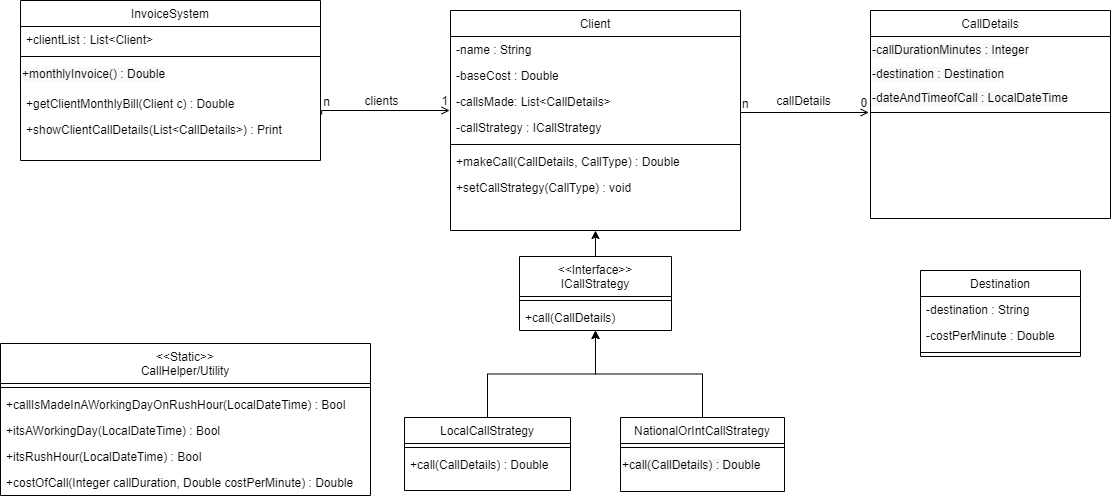

The diagram above was exported from draw.io. Its source (the exported page's mxGraphModel, read from the mxfile embedded in the PNG):
<mxGraphModel dx="1422" dy="762" grid="1" gridSize="10" guides="1" tooltips="1" connect="1" arrows="1" fold="1" page="1" pageScale="1" pageWidth="827" pageHeight="1169" math="0" shadow="0">
  <root>
    <mxCell id="WIyWlLk6GJQsqaUBKTNV-0" />
    <mxCell id="WIyWlLk6GJQsqaUBKTNV-1" parent="WIyWlLk6GJQsqaUBKTNV-0" />
    <mxCell id="zkfFHV4jXpPFQw0GAbJ--0" value="InvoiceSystem" style="swimlane;fontStyle=0;align=center;verticalAlign=top;childLayout=stackLayout;horizontal=1;startSize=26;horizontalStack=0;resizeParent=1;resizeLast=0;collapsible=1;marginBottom=0;rounded=0;shadow=0;strokeWidth=1;" parent="WIyWlLk6GJQsqaUBKTNV-1" vertex="1">
      <mxGeometry x="80" y="90" width="300" height="160" as="geometry">
        <mxRectangle x="230" y="140" width="160" height="26" as="alternateBounds" />
      </mxGeometry>
    </mxCell>
    <mxCell id="zkfFHV4jXpPFQw0GAbJ--5" value="+clientList : List&lt;Client&gt;" style="text;align=left;verticalAlign=top;spacingLeft=4;spacingRight=4;overflow=hidden;rotatable=0;points=[[0,0.5],[1,0.5]];portConstraint=eastwest;" parent="zkfFHV4jXpPFQw0GAbJ--0" vertex="1">
      <mxGeometry y="26" width="300" height="26" as="geometry" />
    </mxCell>
    <mxCell id="zkfFHV4jXpPFQw0GAbJ--4" value="" style="line;html=1;strokeWidth=1;align=left;verticalAlign=middle;spacingTop=-1;spacingLeft=3;spacingRight=3;rotatable=0;labelPosition=right;points=[];portConstraint=eastwest;" parent="zkfFHV4jXpPFQw0GAbJ--0" vertex="1">
      <mxGeometry y="52" width="300" height="8" as="geometry" />
    </mxCell>
    <mxCell id="mgErVTXxip-j2QtM1GEN-22" value="&lt;span style=&quot;color: rgb(0, 0, 0); font-family: Helvetica; font-size: 12px; font-style: normal; font-variant-ligatures: normal; font-variant-caps: normal; font-weight: 400; letter-spacing: normal; orphans: 2; text-align: left; text-indent: 0px; text-transform: none; widows: 2; word-spacing: 0px; -webkit-text-stroke-width: 0px; background-color: rgb(248, 249, 250); text-decoration-thickness: initial; text-decoration-style: initial; text-decoration-color: initial; float: none; display: inline !important;&quot;&gt;+monthlyInvoice() : Double&lt;/span&gt;" style="text;whiteSpace=wrap;html=1;" parent="zkfFHV4jXpPFQw0GAbJ--0" vertex="1">
      <mxGeometry y="60" width="300" height="30" as="geometry" />
    </mxCell>
    <mxCell id="zKOCyGUlQCyZLWSYcaQV-0" value="+getClientMonthlyBill(Client c) : Double" style="text;align=left;verticalAlign=top;spacingLeft=4;spacingRight=4;overflow=hidden;rotatable=0;points=[[0,0.5],[1,0.5]];portConstraint=eastwest;" parent="zkfFHV4jXpPFQw0GAbJ--0" vertex="1">
      <mxGeometry y="90" width="300" height="26" as="geometry" />
    </mxCell>
    <mxCell id="zKOCyGUlQCyZLWSYcaQV-1" value="+showClientCallDetails(List&lt;CallDetails&gt;) : Print" style="text;align=left;verticalAlign=top;spacingLeft=4;spacingRight=4;overflow=hidden;rotatable=0;points=[[0,0.5],[1,0.5]];portConstraint=eastwest;" parent="zkfFHV4jXpPFQw0GAbJ--0" vertex="1">
      <mxGeometry y="116" width="300" height="26" as="geometry" />
    </mxCell>
    <mxCell id="whmVGHHcXRd6zJ37QkgM-21" style="edgeStyle=orthogonalEdgeStyle;rounded=0;orthogonalLoop=1;jettySize=auto;html=1;exitX=0.5;exitY=0;exitDx=0;exitDy=0;entryX=0.5;entryY=1;entryDx=0;entryDy=0;" parent="WIyWlLk6GJQsqaUBKTNV-1" source="zkfFHV4jXpPFQw0GAbJ--13" target="whmVGHHcXRd6zJ37QkgM-14" edge="1">
      <mxGeometry relative="1" as="geometry">
        <mxPoint x="664" y="460" as="targetPoint" />
      </mxGeometry>
    </mxCell>
    <mxCell id="zkfFHV4jXpPFQw0GAbJ--13" value="LocalCallStrategy" style="swimlane;fontStyle=0;align=center;verticalAlign=top;childLayout=stackLayout;horizontal=1;startSize=26;horizontalStack=0;resizeParent=1;resizeLast=0;collapsible=1;marginBottom=0;rounded=0;shadow=0;strokeWidth=1;" parent="WIyWlLk6GJQsqaUBKTNV-1" vertex="1">
      <mxGeometry x="464" y="507" width="166" height="73" as="geometry">
        <mxRectangle x="340" y="380" width="170" height="26" as="alternateBounds" />
      </mxGeometry>
    </mxCell>
    <mxCell id="zkfFHV4jXpPFQw0GAbJ--15" value="" style="line;html=1;strokeWidth=1;align=left;verticalAlign=middle;spacingTop=-1;spacingLeft=3;spacingRight=3;rotatable=0;labelPosition=right;points=[];portConstraint=eastwest;" parent="zkfFHV4jXpPFQw0GAbJ--13" vertex="1">
      <mxGeometry y="26" width="166" height="8" as="geometry" />
    </mxCell>
    <mxCell id="zkfFHV4jXpPFQw0GAbJ--14" value="+call(CallDetails) : Double" style="text;align=left;verticalAlign=top;spacingLeft=4;spacingRight=4;overflow=hidden;rotatable=0;points=[[0,0.5],[1,0.5]];portConstraint=eastwest;" parent="zkfFHV4jXpPFQw0GAbJ--13" vertex="1">
      <mxGeometry y="34" width="166" height="26" as="geometry" />
    </mxCell>
    <mxCell id="zkfFHV4jXpPFQw0GAbJ--17" value="Client&#10;" style="swimlane;fontStyle=0;align=center;verticalAlign=top;childLayout=stackLayout;horizontal=1;startSize=26;horizontalStack=0;resizeParent=1;resizeLast=0;collapsible=1;marginBottom=0;rounded=0;shadow=0;strokeWidth=1;" parent="WIyWlLk6GJQsqaUBKTNV-1" vertex="1">
      <mxGeometry x="510" y="100" width="290" height="220" as="geometry">
        <mxRectangle x="550" y="140" width="160" height="26" as="alternateBounds" />
      </mxGeometry>
    </mxCell>
    <mxCell id="whmVGHHcXRd6zJ37QkgM-26" value="-name : String" style="text;align=left;verticalAlign=top;spacingLeft=4;spacingRight=4;overflow=hidden;rotatable=0;points=[[0,0.5],[1,0.5]];portConstraint=eastwest;rounded=0;shadow=0;html=0;" parent="zkfFHV4jXpPFQw0GAbJ--17" vertex="1">
      <mxGeometry y="26" width="290" height="26" as="geometry" />
    </mxCell>
    <mxCell id="zKOCyGUlQCyZLWSYcaQV-2" value="-baseCost : Double" style="text;align=left;verticalAlign=top;spacingLeft=4;spacingRight=4;overflow=hidden;rotatable=0;points=[[0,0.5],[1,0.5]];portConstraint=eastwest;rounded=0;shadow=0;html=0;" parent="zkfFHV4jXpPFQw0GAbJ--17" vertex="1">
      <mxGeometry y="52" width="290" height="26" as="geometry" />
    </mxCell>
    <mxCell id="zKOCyGUlQCyZLWSYcaQV-3" value="-callsMade: List&lt;CallDetails&gt;" style="text;align=left;verticalAlign=top;spacingLeft=4;spacingRight=4;overflow=hidden;rotatable=0;points=[[0,0.5],[1,0.5]];portConstraint=eastwest;rounded=0;shadow=0;html=0;" parent="zkfFHV4jXpPFQw0GAbJ--17" vertex="1">
      <mxGeometry y="78" width="290" height="26" as="geometry" />
    </mxCell>
    <mxCell id="zkfFHV4jXpPFQw0GAbJ--22" value="-callStrategy : ICallStrategy" style="text;align=left;verticalAlign=top;spacingLeft=4;spacingRight=4;overflow=hidden;rotatable=0;points=[[0,0.5],[1,0.5]];portConstraint=eastwest;rounded=0;shadow=0;html=0;" parent="zkfFHV4jXpPFQw0GAbJ--17" vertex="1">
      <mxGeometry y="104" width="290" height="26" as="geometry" />
    </mxCell>
    <mxCell id="zkfFHV4jXpPFQw0GAbJ--23" value="" style="line;html=1;strokeWidth=1;align=left;verticalAlign=middle;spacingTop=-1;spacingLeft=3;spacingRight=3;rotatable=0;labelPosition=right;points=[];portConstraint=eastwest;" parent="zkfFHV4jXpPFQw0GAbJ--17" vertex="1">
      <mxGeometry y="130" width="290" height="8" as="geometry" />
    </mxCell>
    <mxCell id="zkfFHV4jXpPFQw0GAbJ--25" value="+makeCall(CallDetails, CallType) : Double" style="text;align=left;verticalAlign=top;spacingLeft=4;spacingRight=4;overflow=hidden;rotatable=0;points=[[0,0.5],[1,0.5]];portConstraint=eastwest;" parent="zkfFHV4jXpPFQw0GAbJ--17" vertex="1">
      <mxGeometry y="138" width="290" height="26" as="geometry" />
    </mxCell>
    <mxCell id="whmVGHHcXRd6zJ37QkgM-9" value="+setCallStrategy(CallType) : void" style="text;align=left;verticalAlign=top;spacingLeft=4;spacingRight=4;overflow=hidden;rotatable=0;points=[[0,0.5],[1,0.5]];portConstraint=eastwest;" parent="zkfFHV4jXpPFQw0GAbJ--17" vertex="1">
      <mxGeometry y="164" width="290" height="26" as="geometry" />
    </mxCell>
    <mxCell id="whmVGHHcXRd6zJ37QkgM-20" style="edgeStyle=orthogonalEdgeStyle;rounded=0;orthogonalLoop=1;jettySize=auto;html=1;exitX=0.5;exitY=0;exitDx=0;exitDy=0;entryX=0.5;entryY=1;entryDx=0;entryDy=0;" parent="WIyWlLk6GJQsqaUBKTNV-1" source="whmVGHHcXRd6zJ37QkgM-3" target="whmVGHHcXRd6zJ37QkgM-14" edge="1">
      <mxGeometry relative="1" as="geometry" />
    </mxCell>
    <mxCell id="whmVGHHcXRd6zJ37QkgM-3" value="NationalOrIntCallStrategy" style="swimlane;fontStyle=0;align=center;verticalAlign=top;childLayout=stackLayout;horizontal=1;startSize=26;horizontalStack=0;resizeParent=1;resizeLast=0;collapsible=1;marginBottom=0;rounded=0;shadow=0;strokeWidth=1;" parent="WIyWlLk6GJQsqaUBKTNV-1" vertex="1">
      <mxGeometry x="680" y="507" width="164" height="74" as="geometry">
        <mxRectangle x="130" y="380" width="160" height="26" as="alternateBounds" />
      </mxGeometry>
    </mxCell>
    <mxCell id="whmVGHHcXRd6zJ37QkgM-6" value="" style="line;html=1;strokeWidth=1;align=left;verticalAlign=middle;spacingTop=-1;spacingLeft=3;spacingRight=3;rotatable=0;labelPosition=right;points=[];portConstraint=eastwest;" parent="whmVGHHcXRd6zJ37QkgM-3" vertex="1">
      <mxGeometry y="26" width="164" height="8" as="geometry" />
    </mxCell>
    <mxCell id="mgErVTXxip-j2QtM1GEN-7" value="&lt;span style=&quot;color: rgb(0, 0, 0); font-family: Helvetica; font-size: 12px; font-style: normal; font-variant-ligatures: normal; font-variant-caps: normal; font-weight: 400; letter-spacing: normal; orphans: 2; text-align: left; text-indent: 0px; text-transform: none; widows: 2; word-spacing: 0px; -webkit-text-stroke-width: 0px; background-color: rgb(248, 249, 250); text-decoration-thickness: initial; text-decoration-style: initial; text-decoration-color: initial; float: none; display: inline !important;&quot;&gt;+call(CallDetails) : Double&lt;/span&gt;" style="text;whiteSpace=wrap;html=1;" parent="whmVGHHcXRd6zJ37QkgM-3" vertex="1">
      <mxGeometry y="34" width="164" height="40" as="geometry" />
    </mxCell>
    <mxCell id="FqpZ2C2XS49GcLoO8eCe-1" style="edgeStyle=orthogonalEdgeStyle;rounded=0;orthogonalLoop=1;jettySize=auto;html=1;exitX=0.5;exitY=0;exitDx=0;exitDy=0;entryX=0.5;entryY=1;entryDx=0;entryDy=0;" parent="WIyWlLk6GJQsqaUBKTNV-1" source="whmVGHHcXRd6zJ37QkgM-14" target="zkfFHV4jXpPFQw0GAbJ--17" edge="1">
      <mxGeometry relative="1" as="geometry" />
    </mxCell>
    <mxCell id="whmVGHHcXRd6zJ37QkgM-14" value="&lt;&lt;Interface&gt;&gt;&#10;ICallStrategy&#10;&#10;" style="swimlane;fontStyle=0;align=center;verticalAlign=top;childLayout=stackLayout;horizontal=1;startSize=40;horizontalStack=0;resizeParent=1;resizeLast=0;collapsible=1;marginBottom=0;rounded=0;shadow=0;strokeWidth=1;" parent="WIyWlLk6GJQsqaUBKTNV-1" vertex="1">
      <mxGeometry x="579" y="346" width="152" height="74" as="geometry">
        <mxRectangle x="340" y="380" width="170" height="26" as="alternateBounds" />
      </mxGeometry>
    </mxCell>
    <mxCell id="whmVGHHcXRd6zJ37QkgM-16" value="" style="line;html=1;strokeWidth=1;align=left;verticalAlign=middle;spacingTop=-1;spacingLeft=3;spacingRight=3;rotatable=0;labelPosition=right;points=[];portConstraint=eastwest;" parent="whmVGHHcXRd6zJ37QkgM-14" vertex="1">
      <mxGeometry y="40" width="152" height="8" as="geometry" />
    </mxCell>
    <mxCell id="whmVGHHcXRd6zJ37QkgM-15" value="+call(CallDetails)" style="text;align=left;verticalAlign=top;spacingLeft=4;spacingRight=4;overflow=hidden;rotatable=0;points=[[0,0.5],[1,0.5]];portConstraint=eastwest;" parent="whmVGHHcXRd6zJ37QkgM-14" vertex="1">
      <mxGeometry y="48" width="152" height="26" as="geometry" />
    </mxCell>
    <mxCell id="whmVGHHcXRd6zJ37QkgM-22" value="Destination" style="swimlane;fontStyle=0;align=center;verticalAlign=top;childLayout=stackLayout;horizontal=1;startSize=26;horizontalStack=0;resizeParent=1;resizeLast=0;collapsible=1;marginBottom=0;rounded=0;shadow=0;strokeWidth=1;" parent="WIyWlLk6GJQsqaUBKTNV-1" vertex="1">
      <mxGeometry x="980" y="360" width="160" height="86" as="geometry">
        <mxRectangle x="130" y="380" width="160" height="26" as="alternateBounds" />
      </mxGeometry>
    </mxCell>
    <mxCell id="whmVGHHcXRd6zJ37QkgM-23" value="-destination : String" style="text;align=left;verticalAlign=top;spacingLeft=4;spacingRight=4;overflow=hidden;rotatable=0;points=[[0,0.5],[1,0.5]];portConstraint=eastwest;rounded=0;shadow=0;html=0;" parent="whmVGHHcXRd6zJ37QkgM-22" vertex="1">
      <mxGeometry y="26" width="160" height="26" as="geometry" />
    </mxCell>
    <mxCell id="mgErVTXxip-j2QtM1GEN-30" value="-costPerMinute : Double" style="text;align=left;verticalAlign=top;spacingLeft=4;spacingRight=4;overflow=hidden;rotatable=0;points=[[0,0.5],[1,0.5]];portConstraint=eastwest;rounded=0;shadow=0;html=0;" parent="whmVGHHcXRd6zJ37QkgM-22" vertex="1">
      <mxGeometry y="52" width="160" height="26" as="geometry" />
    </mxCell>
    <mxCell id="whmVGHHcXRd6zJ37QkgM-24" value="" style="line;html=1;strokeWidth=1;align=left;verticalAlign=middle;spacingTop=-1;spacingLeft=3;spacingRight=3;rotatable=0;labelPosition=right;points=[];portConstraint=eastwest;" parent="whmVGHHcXRd6zJ37QkgM-22" vertex="1">
      <mxGeometry y="78" width="160" height="8" as="geometry" />
    </mxCell>
    <mxCell id="mgErVTXxip-j2QtM1GEN-3" value="&lt;&lt;Static&gt;&gt;&#10;CallHelper/Utility&#10;" style="swimlane;fontStyle=0;align=center;verticalAlign=top;childLayout=stackLayout;horizontal=1;startSize=40;horizontalStack=0;resizeParent=1;resizeLast=0;collapsible=1;marginBottom=0;rounded=0;shadow=0;strokeWidth=1;" parent="WIyWlLk6GJQsqaUBKTNV-1" vertex="1">
      <mxGeometry x="60" y="433" width="370" height="152" as="geometry">
        <mxRectangle x="340" y="380" width="170" height="26" as="alternateBounds" />
      </mxGeometry>
    </mxCell>
    <mxCell id="mgErVTXxip-j2QtM1GEN-5" value="" style="line;html=1;strokeWidth=1;align=left;verticalAlign=middle;spacingTop=-1;spacingLeft=3;spacingRight=3;rotatable=0;labelPosition=right;points=[];portConstraint=eastwest;" parent="mgErVTXxip-j2QtM1GEN-3" vertex="1">
      <mxGeometry y="40" width="370" height="8" as="geometry" />
    </mxCell>
    <mxCell id="mgErVTXxip-j2QtM1GEN-9" value="+callIsMadeInAWorkingDayOnRushHour(LocalDateTime) : Bool" style="text;align=left;verticalAlign=top;spacingLeft=4;spacingRight=4;overflow=hidden;rotatable=0;points=[[0,0.5],[1,0.5]];portConstraint=eastwest;rounded=0;shadow=0;html=0;" parent="mgErVTXxip-j2QtM1GEN-3" vertex="1">
      <mxGeometry y="48" width="370" height="26" as="geometry" />
    </mxCell>
    <mxCell id="mgErVTXxip-j2QtM1GEN-10" value="+itsAWorkingDay(LocalDateTime) : Bool" style="text;align=left;verticalAlign=top;spacingLeft=4;spacingRight=4;overflow=hidden;rotatable=0;points=[[0,0.5],[1,0.5]];portConstraint=eastwest;rounded=0;shadow=0;html=0;" parent="mgErVTXxip-j2QtM1GEN-3" vertex="1">
      <mxGeometry y="74" width="370" height="26" as="geometry" />
    </mxCell>
    <mxCell id="mgErVTXxip-j2QtM1GEN-11" value="+itsRushHour(LocalDateTime) : Bool" style="text;align=left;verticalAlign=top;spacingLeft=4;spacingRight=4;overflow=hidden;rotatable=0;points=[[0,0.5],[1,0.5]];portConstraint=eastwest;rounded=0;shadow=0;html=0;" parent="mgErVTXxip-j2QtM1GEN-3" vertex="1">
      <mxGeometry y="100" width="370" height="26" as="geometry" />
    </mxCell>
    <mxCell id="mgErVTXxip-j2QtM1GEN-6" value="+costOfCall(Integer callDuration, Double costPerMinute) : Double" style="text;align=left;verticalAlign=top;spacingLeft=4;spacingRight=4;overflow=hidden;rotatable=0;points=[[0,0.5],[1,0.5]];portConstraint=eastwest;rounded=0;shadow=0;html=0;" parent="mgErVTXxip-j2QtM1GEN-3" vertex="1">
      <mxGeometry y="126" width="370" height="26" as="geometry" />
    </mxCell>
    <mxCell id="mgErVTXxip-j2QtM1GEN-12" value="CallDetails" style="swimlane;fontStyle=0;align=center;verticalAlign=top;childLayout=stackLayout;horizontal=1;startSize=26;horizontalStack=0;resizeParent=1;resizeLast=0;collapsible=1;marginBottom=0;rounded=0;shadow=0;strokeWidth=1;" parent="WIyWlLk6GJQsqaUBKTNV-1" vertex="1">
      <mxGeometry x="930" y="100" width="240" height="208" as="geometry">
        <mxRectangle x="230" y="140" width="160" height="26" as="alternateBounds" />
      </mxGeometry>
    </mxCell>
    <mxCell id="mgErVTXxip-j2QtM1GEN-18" value="&lt;span style=&quot;color: rgb(0, 0, 0); font-family: Helvetica; font-size: 12px; font-style: normal; font-variant-ligatures: normal; font-variant-caps: normal; font-weight: 400; letter-spacing: normal; orphans: 2; text-align: left; text-indent: 0px; text-transform: none; widows: 2; word-spacing: 0px; -webkit-text-stroke-width: 0px; background-color: rgb(248, 249, 250); text-decoration-thickness: initial; text-decoration-style: initial; text-decoration-color: initial; float: none; display: inline !important;&quot;&gt;-callDurationMinutes : Integer&lt;/span&gt;" style="text;whiteSpace=wrap;html=1;" parent="mgErVTXxip-j2QtM1GEN-12" vertex="1">
      <mxGeometry y="26" width="240" height="24" as="geometry" />
    </mxCell>
    <mxCell id="mgErVTXxip-j2QtM1GEN-19" value="&lt;span style=&quot;color: rgb(0, 0, 0); font-family: Helvetica; font-size: 12px; font-style: normal; font-variant-ligatures: normal; font-variant-caps: normal; font-weight: 400; letter-spacing: normal; orphans: 2; text-align: left; text-indent: 0px; text-transform: none; widows: 2; word-spacing: 0px; -webkit-text-stroke-width: 0px; background-color: rgb(248, 249, 250); text-decoration-thickness: initial; text-decoration-style: initial; text-decoration-color: initial; float: none; display: inline !important;&quot;&gt;-destination : Destination&lt;/span&gt;" style="text;whiteSpace=wrap;html=1;" parent="mgErVTXxip-j2QtM1GEN-12" vertex="1">
      <mxGeometry y="50" width="240" height="24" as="geometry" />
    </mxCell>
    <mxCell id="mgErVTXxip-j2QtM1GEN-20" value="&lt;span style=&quot;color: rgb(0, 0, 0); font-family: Helvetica; font-size: 12px; font-style: normal; font-variant-ligatures: normal; font-variant-caps: normal; font-weight: 400; letter-spacing: normal; orphans: 2; text-align: left; text-indent: 0px; text-transform: none; widows: 2; word-spacing: 0px; -webkit-text-stroke-width: 0px; background-color: rgb(248, 249, 250); text-decoration-thickness: initial; text-decoration-style: initial; text-decoration-color: initial; float: none; display: inline !important;&quot;&gt;-dateAndTimeofCall : LocalDateTime&lt;/span&gt;" style="text;whiteSpace=wrap;html=1;" parent="mgErVTXxip-j2QtM1GEN-12" vertex="1">
      <mxGeometry y="74" width="240" height="24" as="geometry" />
    </mxCell>
    <mxCell id="mgErVTXxip-j2QtM1GEN-13" value="" style="line;html=1;strokeWidth=1;align=left;verticalAlign=middle;spacingTop=-1;spacingLeft=3;spacingRight=3;rotatable=0;labelPosition=right;points=[];portConstraint=eastwest;" parent="mgErVTXxip-j2QtM1GEN-12" vertex="1">
      <mxGeometry y="98" width="240" height="8" as="geometry" />
    </mxCell>
    <mxCell id="mgErVTXxip-j2QtM1GEN-21" value="clients" style="text;html=1;resizable=0;points=[];;align=center;verticalAlign=middle;labelBackgroundColor=none;rounded=0;shadow=0;strokeWidth=1;fontSize=12;" parent="WIyWlLk6GJQsqaUBKTNV-1" vertex="1" connectable="0">
      <mxGeometry x="440.002" y="190" as="geometry" />
    </mxCell>
    <mxCell id="mgErVTXxip-j2QtM1GEN-23" value="" style="endArrow=open;shadow=0;strokeWidth=1;rounded=0;endFill=1;edgeStyle=elbowEdgeStyle;elbow=vertical;entryX=-0.003;entryY=0.846;entryDx=0;entryDy=0;entryPerimeter=0;exitX=1.004;exitY=0.923;exitDx=0;exitDy=0;exitPerimeter=0;" parent="WIyWlLk6GJQsqaUBKTNV-1" source="zKOCyGUlQCyZLWSYcaQV-0" target="zKOCyGUlQCyZLWSYcaQV-3" edge="1">
      <mxGeometry x="0.5" y="41" relative="1" as="geometry">
        <mxPoint x="350" y="200.99" as="sourcePoint" />
        <mxPoint x="500" y="200.99" as="targetPoint" />
        <mxPoint x="-40" y="32" as="offset" />
        <Array as="points">
          <mxPoint x="449.03999999999996" y="200" />
          <mxPoint x="379.03999999999996" y="228" />
          <mxPoint x="409.03999999999996" y="200" />
        </Array>
      </mxGeometry>
    </mxCell>
    <mxCell id="mgErVTXxip-j2QtM1GEN-24" value="n " style="resizable=0;align=left;verticalAlign=bottom;labelBackgroundColor=none;fontSize=12;" parent="mgErVTXxip-j2QtM1GEN-23" connectable="0" vertex="1">
      <mxGeometry x="-1" relative="1" as="geometry">
        <mxPoint y="-4" as="offset" />
      </mxGeometry>
    </mxCell>
    <mxCell id="mgErVTXxip-j2QtM1GEN-25" value="1" style="resizable=0;align=right;verticalAlign=bottom;labelBackgroundColor=none;fontSize=12;" parent="mgErVTXxip-j2QtM1GEN-23" connectable="0" vertex="1">
      <mxGeometry x="1" relative="1" as="geometry">
        <mxPoint y="-1" as="offset" />
      </mxGeometry>
    </mxCell>
    <mxCell id="mgErVTXxip-j2QtM1GEN-26" value="" style="endArrow=open;shadow=0;strokeWidth=1;rounded=0;endFill=1;edgeStyle=elbowEdgeStyle;elbow=vertical;entryX=-0.003;entryY=0.846;entryDx=0;entryDy=0;entryPerimeter=0;exitX=1.004;exitY=0.923;exitDx=0;exitDy=0;exitPerimeter=0;" parent="WIyWlLk6GJQsqaUBKTNV-1" edge="1">
      <mxGeometry x="0.5" y="41" relative="1" as="geometry">
        <mxPoint x="800" y="205.99800000000005" as="sourcePoint" />
        <mxPoint x="928.1700000000001" y="201.99599999999998" as="targetPoint" />
        <mxPoint x="-40" y="32" as="offset" />
        <Array as="points">
          <mxPoint x="868.0799999999999" y="202" />
          <mxPoint x="798.0799999999999" y="230" />
          <mxPoint x="828.0799999999999" y="202" />
        </Array>
      </mxGeometry>
    </mxCell>
    <mxCell id="mgErVTXxip-j2QtM1GEN-27" value="n " style="resizable=0;align=left;verticalAlign=bottom;labelBackgroundColor=none;fontSize=12;" parent="mgErVTXxip-j2QtM1GEN-26" connectable="0" vertex="1">
      <mxGeometry x="-1" relative="1" as="geometry">
        <mxPoint y="-4" as="offset" />
      </mxGeometry>
    </mxCell>
    <mxCell id="mgErVTXxip-j2QtM1GEN-28" value="0" style="resizable=0;align=right;verticalAlign=bottom;labelBackgroundColor=none;fontSize=12;" parent="mgErVTXxip-j2QtM1GEN-26" connectable="0" vertex="1">
      <mxGeometry x="1" relative="1" as="geometry">
        <mxPoint y="-1" as="offset" />
      </mxGeometry>
    </mxCell>
    <mxCell id="mgErVTXxip-j2QtM1GEN-29" value="callDetails" style="text;html=1;resizable=0;points=[];;align=center;verticalAlign=middle;labelBackgroundColor=none;rounded=0;shadow=0;strokeWidth=1;fontSize=12;" parent="WIyWlLk6GJQsqaUBKTNV-1" vertex="1" connectable="0">
      <mxGeometry x="450.002" y="200" as="geometry">
        <mxPoint x="412" y="-10" as="offset" />
      </mxGeometry>
    </mxCell>
  </root>
</mxGraphModel>